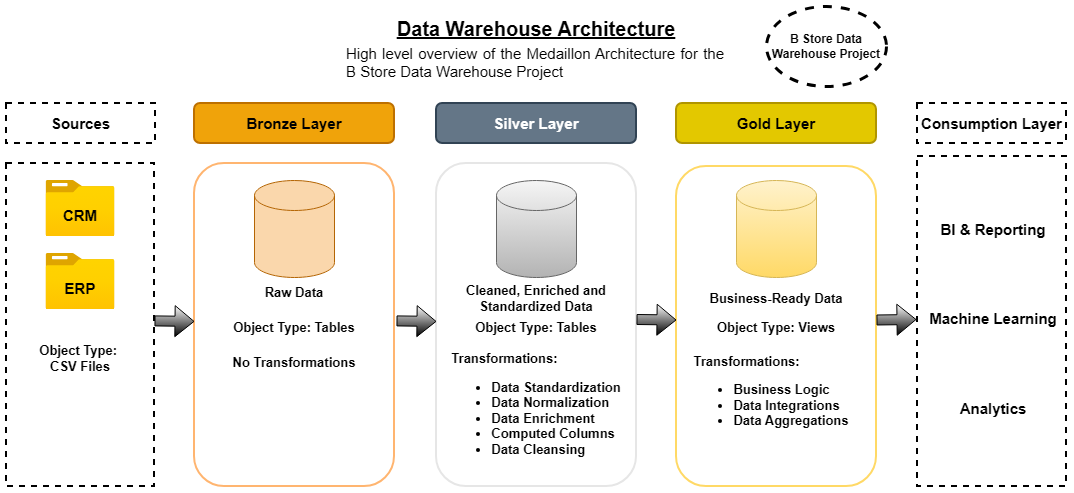

The diagram above was exported from draw.io. Its source (the exported page's mxGraphModel, read from the mxfile embedded in the PNG):
<mxGraphModel dx="1472" dy="828" grid="1" gridSize="10" guides="1" tooltips="1" connect="1" arrows="1" fold="1" page="1" pageScale="1" pageWidth="827" pageHeight="1169" math="0" shadow="0">
  <root>
    <mxCell id="0" />
    <mxCell id="1" parent="0" />
    <mxCell id="QtyCjbdcjDqRtMf8ECdi-1" value="" style="rounded=1;whiteSpace=wrap;html=1;strokeColor=#FFB570;strokeWidth=2;" vertex="1" parent="1">
      <mxGeometry x="438" y="797" width="200" height="323" as="geometry" />
    </mxCell>
    <mxCell id="QtyCjbdcjDqRtMf8ECdi-2" value="" style="rounded=1;whiteSpace=wrap;html=1;strokeColor=#E6E6E6;strokeWidth=2;" vertex="1" parent="1">
      <mxGeometry x="680" y="797" width="200" height="323" as="geometry" />
    </mxCell>
    <mxCell id="QtyCjbdcjDqRtMf8ECdi-3" value="" style="rounded=1;whiteSpace=wrap;html=1;strokeColor=#FFD966;strokeWidth=2;" vertex="1" parent="1">
      <mxGeometry x="920" y="800" width="200" height="320" as="geometry" />
    </mxCell>
    <mxCell id="QtyCjbdcjDqRtMf8ECdi-4" value="&lt;font style=&quot;font-size: 15px;&quot;&gt;Bronze Layer&lt;/font&gt;" style="rounded=1;whiteSpace=wrap;html=1;fillColor=#f0a30a;fontColor=#000000;strokeColor=#BD7000;strokeWidth=2;fontStyle=1" vertex="1" parent="1">
      <mxGeometry x="438" y="737" width="200" height="40" as="geometry" />
    </mxCell>
    <mxCell id="QtyCjbdcjDqRtMf8ECdi-5" value="&lt;font style=&quot;font-size: 15px;&quot;&gt;Silver Layer&lt;/font&gt;" style="rounded=1;whiteSpace=wrap;html=1;fillColor=#647687;fontColor=#ffffff;strokeColor=#314354;strokeWidth=2;fontStyle=1" vertex="1" parent="1">
      <mxGeometry x="680" y="737" width="200" height="40" as="geometry" />
    </mxCell>
    <mxCell id="QtyCjbdcjDqRtMf8ECdi-6" value="&lt;font style=&quot;font-size: 15px;&quot;&gt;Gold Layer&lt;/font&gt;" style="rounded=1;whiteSpace=wrap;html=1;fillColor=#e3c800;fontColor=#000000;strokeColor=#B09500;strokeWidth=2;fontStyle=1" vertex="1" parent="1">
      <mxGeometry x="920" y="737" width="200" height="40" as="geometry" />
    </mxCell>
    <mxCell id="QtyCjbdcjDqRtMf8ECdi-7" value="" style="rounded=0;whiteSpace=wrap;html=1;dashed=1;strokeWidth=2;" vertex="1" parent="1">
      <mxGeometry x="250" y="797" width="148" height="323" as="geometry" />
    </mxCell>
    <mxCell id="QtyCjbdcjDqRtMf8ECdi-8" value="&lt;b&gt;&lt;font style=&quot;font-size: 15px;&quot;&gt;Sources&lt;/font&gt;&lt;/b&gt;" style="rounded=0;whiteSpace=wrap;html=1;dashed=1;strokeWidth=2;" vertex="1" parent="1">
      <mxGeometry x="250" y="737" width="149" height="40" as="geometry" />
    </mxCell>
    <mxCell id="QtyCjbdcjDqRtMf8ECdi-9" value="" style="image;aspect=fixed;html=1;points=[];align=center;fontSize=12;image=img/lib/azure2/general/Folder_Blank.svg;" vertex="1" parent="1">
      <mxGeometry x="289.5" y="814" width="69" height="56.00000000000001" as="geometry" />
    </mxCell>
    <mxCell id="QtyCjbdcjDqRtMf8ECdi-10" value="" style="image;aspect=fixed;html=1;points=[];align=center;fontSize=13;image=img/lib/azure2/general/Folder_Blank.svg;" vertex="1" parent="1">
      <mxGeometry x="289.5" y="887" width="69" height="56.00000000000001" as="geometry" />
    </mxCell>
    <mxCell id="QtyCjbdcjDqRtMf8ECdi-11" value="&lt;b&gt;CRM&lt;/b&gt;" style="text;html=1;align=center;verticalAlign=middle;whiteSpace=wrap;rounded=0;fontSize=15;" vertex="1" parent="1">
      <mxGeometry x="294" y="834" width="60" height="30" as="geometry" />
    </mxCell>
    <mxCell id="QtyCjbdcjDqRtMf8ECdi-12" value="&lt;span&gt;ERP&lt;/span&gt;" style="text;html=1;align=center;verticalAlign=middle;whiteSpace=wrap;rounded=0;fontStyle=1;fontSize=15;" vertex="1" parent="1">
      <mxGeometry x="294" y="907" width="60" height="30" as="geometry" />
    </mxCell>
    <mxCell id="QtyCjbdcjDqRtMf8ECdi-43" value="&lt;div style=&quot;text-align: justify;&quot;&gt;&lt;span style=&quot;background-color: transparent; color: light-dark(rgb(0, 0, 0), rgb(255, 255, 255));&quot;&gt;&lt;b&gt;&lt;u&gt;Data Warehouse Architecture&lt;/u&gt;&lt;/b&gt;&lt;/span&gt;&lt;/div&gt;" style="text;html=1;align=center;verticalAlign=middle;whiteSpace=wrap;rounded=0;fontSize=20;" vertex="1" parent="1">
      <mxGeometry x="637" y="647" width="286" height="30" as="geometry" />
    </mxCell>
    <mxCell id="QtyCjbdcjDqRtMf8ECdi-48" value="&lt;b&gt;&lt;font&gt;B Store Data Warehouse Project&lt;/font&gt;&lt;/b&gt;" style="ellipse;whiteSpace=wrap;html=1;dashed=1;strokeWidth=3;" vertex="1" parent="1">
      <mxGeometry x="1010" y="640" width="120" height="80" as="geometry" />
    </mxCell>
    <mxCell id="QtyCjbdcjDqRtMf8ECdi-50" value="&lt;b&gt;Object Type:&amp;nbsp;&lt;/b&gt;&lt;div&gt;&lt;b&gt;CSV Files&lt;/b&gt;&lt;/div&gt;" style="text;html=1;whiteSpace=wrap;strokeColor=none;fillColor=none;align=center;verticalAlign=middle;rounded=0;fontSize=13;" vertex="1" parent="1">
      <mxGeometry x="249" y="977" width="150" height="30" as="geometry" />
    </mxCell>
    <mxCell id="QtyCjbdcjDqRtMf8ECdi-51" value="" style="shape=cylinder3;whiteSpace=wrap;html=1;boundedLbl=1;backgroundOutline=1;size=15;fillColor=#fad7ac;strokeColor=#b46504;" vertex="1" parent="1">
      <mxGeometry x="498" y="814" width="80" height="97" as="geometry" />
    </mxCell>
    <mxCell id="QtyCjbdcjDqRtMf8ECdi-52" value="" style="shape=cylinder3;whiteSpace=wrap;html=1;boundedLbl=1;backgroundOutline=1;size=15;fillColor=#f5f5f5;strokeColor=#666666;gradientColor=#b3b3b3;" vertex="1" parent="1">
      <mxGeometry x="740" y="814" width="80" height="97" as="geometry" />
    </mxCell>
    <mxCell id="QtyCjbdcjDqRtMf8ECdi-53" value="" style="shape=cylinder3;whiteSpace=wrap;html=1;boundedLbl=1;backgroundOutline=1;size=15;fillColor=#fff2cc;gradientColor=#ffd966;strokeColor=#d6b656;" vertex="1" parent="1">
      <mxGeometry x="980" y="814" width="80" height="97" as="geometry" />
    </mxCell>
    <mxCell id="QtyCjbdcjDqRtMf8ECdi-56" value="" style="shape=flexArrow;endArrow=classic;html=1;rounded=0;fillColor=default;gradientColor=default;fontSize=13;" edge="1" parent="1">
      <mxGeometry width="50" height="50" relative="1" as="geometry">
        <mxPoint x="880" y="953" as="sourcePoint" />
        <mxPoint x="920" y="953.5" as="targetPoint" />
      </mxGeometry>
    </mxCell>
    <mxCell id="QtyCjbdcjDqRtMf8ECdi-57" value="" style="shape=flexArrow;endArrow=classic;html=1;rounded=0;exitX=1;exitY=0.5;exitDx=0;exitDy=0;fillColor=default;gradientColor=default;" edge="1" parent="1">
      <mxGeometry width="50" height="50" relative="1" as="geometry">
        <mxPoint x="1120" y="953.5" as="sourcePoint" />
        <mxPoint x="1160" y="953" as="targetPoint" />
      </mxGeometry>
    </mxCell>
    <mxCell id="QtyCjbdcjDqRtMf8ECdi-58" value="&lt;b&gt;Raw Data&lt;/b&gt;" style="text;html=1;whiteSpace=wrap;strokeColor=none;fillColor=none;align=center;verticalAlign=middle;rounded=0;fontSize=13;" vertex="1" parent="1">
      <mxGeometry x="463" y="911" width="150" height="30" as="geometry" />
    </mxCell>
    <mxCell id="QtyCjbdcjDqRtMf8ECdi-59" value="&lt;div style=&quot;text-align: justify;&quot;&gt;&lt;b style=&quot;background-color: transparent; color: light-dark(rgb(0, 0, 0), rgb(255, 255, 255));&quot;&gt;Transformations:&lt;/b&gt;&lt;/div&gt;&lt;div&gt;&lt;div&gt;&lt;ul&gt;&lt;li style=&quot;text-align: justify;&quot;&gt;&lt;b&gt;Data Standardization&lt;/b&gt;&lt;/li&gt;&lt;li style=&quot;text-align: justify;&quot;&gt;&lt;b&gt;Data Normalization&lt;/b&gt;&lt;/li&gt;&lt;li style=&quot;text-align: justify;&quot;&gt;&lt;b&gt;Data Enrichment&lt;/b&gt;&lt;/li&gt;&lt;li style=&quot;text-align: justify;&quot;&gt;&lt;b&gt;Computed Columns&lt;/b&gt;&lt;/li&gt;&lt;li style=&quot;text-align: justify;&quot;&gt;&lt;b&gt;Data Cleansing&lt;/b&gt;&lt;/li&gt;&lt;/ul&gt;&lt;/div&gt;&lt;div style=&quot;text-align: justify;&quot;&gt;&lt;br&gt;&lt;/div&gt;&lt;/div&gt;" style="text;html=1;whiteSpace=wrap;strokeColor=none;fillColor=none;align=center;verticalAlign=middle;rounded=0;fontSize=13;" vertex="1" parent="1">
      <mxGeometry x="685" y="997" width="190" height="110" as="geometry" />
    </mxCell>
    <mxCell id="QtyCjbdcjDqRtMf8ECdi-60" value="&lt;div style=&quot;text-align: justify;&quot;&gt;&lt;b style=&quot;background-color: transparent; color: light-dark(rgb(0, 0, 0), rgb(255, 255, 255));&quot;&gt;Transformations:&lt;/b&gt;&lt;/div&gt;&lt;div&gt;&lt;div&gt;&lt;ul&gt;&lt;li style=&quot;text-align: justify;&quot;&gt;&lt;b&gt;Business Logic&lt;/b&gt;&lt;/li&gt;&lt;li style=&quot;text-align: justify;&quot;&gt;&lt;b&gt;Data Integrations&lt;/b&gt;&lt;/li&gt;&lt;li style=&quot;text-align: justify;&quot;&gt;&lt;b&gt;Data Aggregations&lt;/b&gt;&lt;/li&gt;&lt;/ul&gt;&lt;/div&gt;&lt;div style=&quot;text-align: justify;&quot;&gt;&lt;br&gt;&lt;/div&gt;&lt;/div&gt;" style="text;html=1;whiteSpace=wrap;strokeColor=none;fillColor=none;align=center;verticalAlign=middle;rounded=0;fontSize=13;" vertex="1" parent="1">
      <mxGeometry x="920" y="994" width="190" height="90" as="geometry" />
    </mxCell>
    <mxCell id="QtyCjbdcjDqRtMf8ECdi-61" value="&lt;div style=&quot;text-align: justify;&quot;&gt;&lt;b style=&quot;background-color: transparent; color: light-dark(rgb(0, 0, 0), rgb(255, 255, 255));&quot;&gt;No Transformations&lt;/b&gt;&lt;/div&gt;&lt;div&gt;&lt;div style=&quot;text-align: justify;&quot;&gt;&lt;br&gt;&lt;/div&gt;&lt;/div&gt;" style="text;html=1;whiteSpace=wrap;strokeColor=none;fillColor=none;align=center;verticalAlign=middle;rounded=0;fontSize=13;" vertex="1" parent="1">
      <mxGeometry x="443" y="979" width="190" height="50" as="geometry" />
    </mxCell>
    <mxCell id="QtyCjbdcjDqRtMf8ECdi-62" value="&lt;b&gt;Object Type: Tables&lt;/b&gt;" style="text;html=1;whiteSpace=wrap;strokeColor=none;fillColor=none;align=center;verticalAlign=middle;rounded=0;fontSize=13;" vertex="1" parent="1">
      <mxGeometry x="463" y="946" width="150" height="30" as="geometry" />
    </mxCell>
    <mxCell id="QtyCjbdcjDqRtMf8ECdi-63" value="&lt;b&gt;Object Type: Tables&lt;/b&gt;" style="text;html=1;whiteSpace=wrap;strokeColor=none;fillColor=none;align=center;verticalAlign=middle;rounded=0;fontSize=13;" vertex="1" parent="1">
      <mxGeometry x="705" y="946" width="150" height="30" as="geometry" />
    </mxCell>
    <mxCell id="QtyCjbdcjDqRtMf8ECdi-64" value="&lt;b&gt;Object Type: Views&lt;/b&gt;" style="text;html=1;whiteSpace=wrap;strokeColor=none;fillColor=none;align=center;verticalAlign=middle;rounded=0;fontSize=13;" vertex="1" parent="1">
      <mxGeometry x="945" y="946" width="150" height="30" as="geometry" />
    </mxCell>
    <mxCell id="QtyCjbdcjDqRtMf8ECdi-65" value="&lt;b&gt;Cleaned, Enriched and Standardized Data&lt;/b&gt;" style="text;html=1;whiteSpace=wrap;strokeColor=none;fillColor=none;align=center;verticalAlign=middle;rounded=0;fontSize=13;" vertex="1" parent="1">
      <mxGeometry x="705" y="917" width="150" height="30" as="geometry" />
    </mxCell>
    <mxCell id="QtyCjbdcjDqRtMf8ECdi-66" value="&lt;b&gt;Business-Ready Data&lt;/b&gt;" style="text;html=1;whiteSpace=wrap;strokeColor=none;fillColor=none;align=center;verticalAlign=middle;rounded=0;fontSize=13;" vertex="1" parent="1">
      <mxGeometry x="945" y="917" width="150" height="30" as="geometry" />
    </mxCell>
    <mxCell id="QtyCjbdcjDqRtMf8ECdi-67" value="&lt;div style=&quot;text-align: justify;&quot;&gt;&lt;font style=&quot;font-size: 15px;&quot;&gt;High level overview of the Medaillon Architecture for the B Store Data Warehouse Project&lt;/font&gt;&lt;/div&gt;" style="text;html=1;align=right;verticalAlign=middle;whiteSpace=wrap;rounded=0;" vertex="1" parent="1">
      <mxGeometry x="590" y="681" width="380" height="30" as="geometry" />
    </mxCell>
    <mxCell id="QtyCjbdcjDqRtMf8ECdi-68" value="" style="rounded=0;whiteSpace=wrap;html=1;dashed=1;strokeWidth=2;" vertex="1" parent="1">
      <mxGeometry x="1161" y="790" width="149" height="330" as="geometry" />
    </mxCell>
    <mxCell id="QtyCjbdcjDqRtMf8ECdi-69" value="&lt;b&gt;&lt;font style=&quot;font-size: 15px;&quot;&gt;Consumption Layer&lt;/font&gt;&lt;/b&gt;" style="rounded=0;whiteSpace=wrap;html=1;dashed=1;strokeWidth=2;" vertex="1" parent="1">
      <mxGeometry x="1161" y="737" width="149" height="40" as="geometry" />
    </mxCell>
    <mxCell id="QtyCjbdcjDqRtMf8ECdi-70" value="&lt;b&gt;BI &amp;amp; Reporting&lt;/b&gt;" style="text;html=1;whiteSpace=wrap;strokeColor=none;fillColor=none;align=center;verticalAlign=middle;rounded=0;fontSize=15;" vertex="1" parent="1">
      <mxGeometry x="1162" y="847.5" width="150" height="30" as="geometry" />
    </mxCell>
    <mxCell id="QtyCjbdcjDqRtMf8ECdi-71" value="&lt;b&gt;Machine Learning&lt;/b&gt;" style="text;html=1;whiteSpace=wrap;strokeColor=none;fillColor=none;align=center;verticalAlign=middle;rounded=0;fontSize=15;" vertex="1" parent="1">
      <mxGeometry x="1162" y="937" width="150" height="30" as="geometry" />
    </mxCell>
    <mxCell id="QtyCjbdcjDqRtMf8ECdi-72" value="&lt;b&gt;Analytics&lt;/b&gt;" style="text;html=1;whiteSpace=wrap;strokeColor=none;fillColor=none;align=center;verticalAlign=middle;rounded=0;fontSize=15;" vertex="1" parent="1">
      <mxGeometry x="1162" y="1027" width="150" height="30" as="geometry" />
    </mxCell>
    <mxCell id="QtyCjbdcjDqRtMf8ECdi-78" value="" style="shape=flexArrow;endArrow=classic;html=1;rounded=0;fillColor=default;gradientColor=default;fontSize=13;" edge="1" parent="1">
      <mxGeometry width="50" height="50" relative="1" as="geometry">
        <mxPoint x="398" y="954.41" as="sourcePoint" />
        <mxPoint x="438" y="954.91" as="targetPoint" />
      </mxGeometry>
    </mxCell>
    <mxCell id="QtyCjbdcjDqRtMf8ECdi-79" value="" style="shape=flexArrow;endArrow=classic;html=1;rounded=0;fillColor=default;gradientColor=default;fontSize=13;" edge="1" parent="1">
      <mxGeometry width="50" height="50" relative="1" as="geometry">
        <mxPoint x="640" y="954.41" as="sourcePoint" />
        <mxPoint x="680" y="954.91" as="targetPoint" />
      </mxGeometry>
    </mxCell>
  </root>
</mxGraphModel>